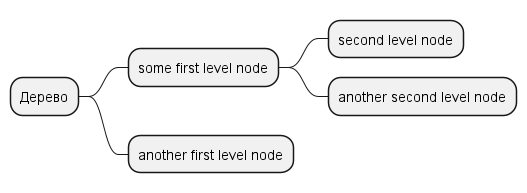

The diagram above was rendered by PlantUML. Its source (embedded in the PNG):
@startmindmap
* Дерево
	* some first level node
		* second level node
		* another second level node
	* another first level node
@endmindmap